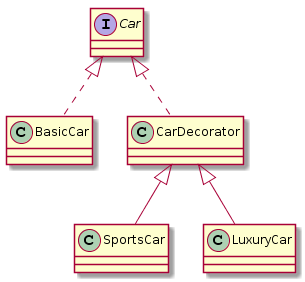

The diagram above was rendered by PlantUML. Its source (embedded in the PNG):
@startuml
interface Car{
}
class BasicCar implements Car{
}
class CarDecorator implements Car{
}
class SportsCar extends CarDecorator{
}
class LuxuryCar extends CarDecorator{
}
@enduml